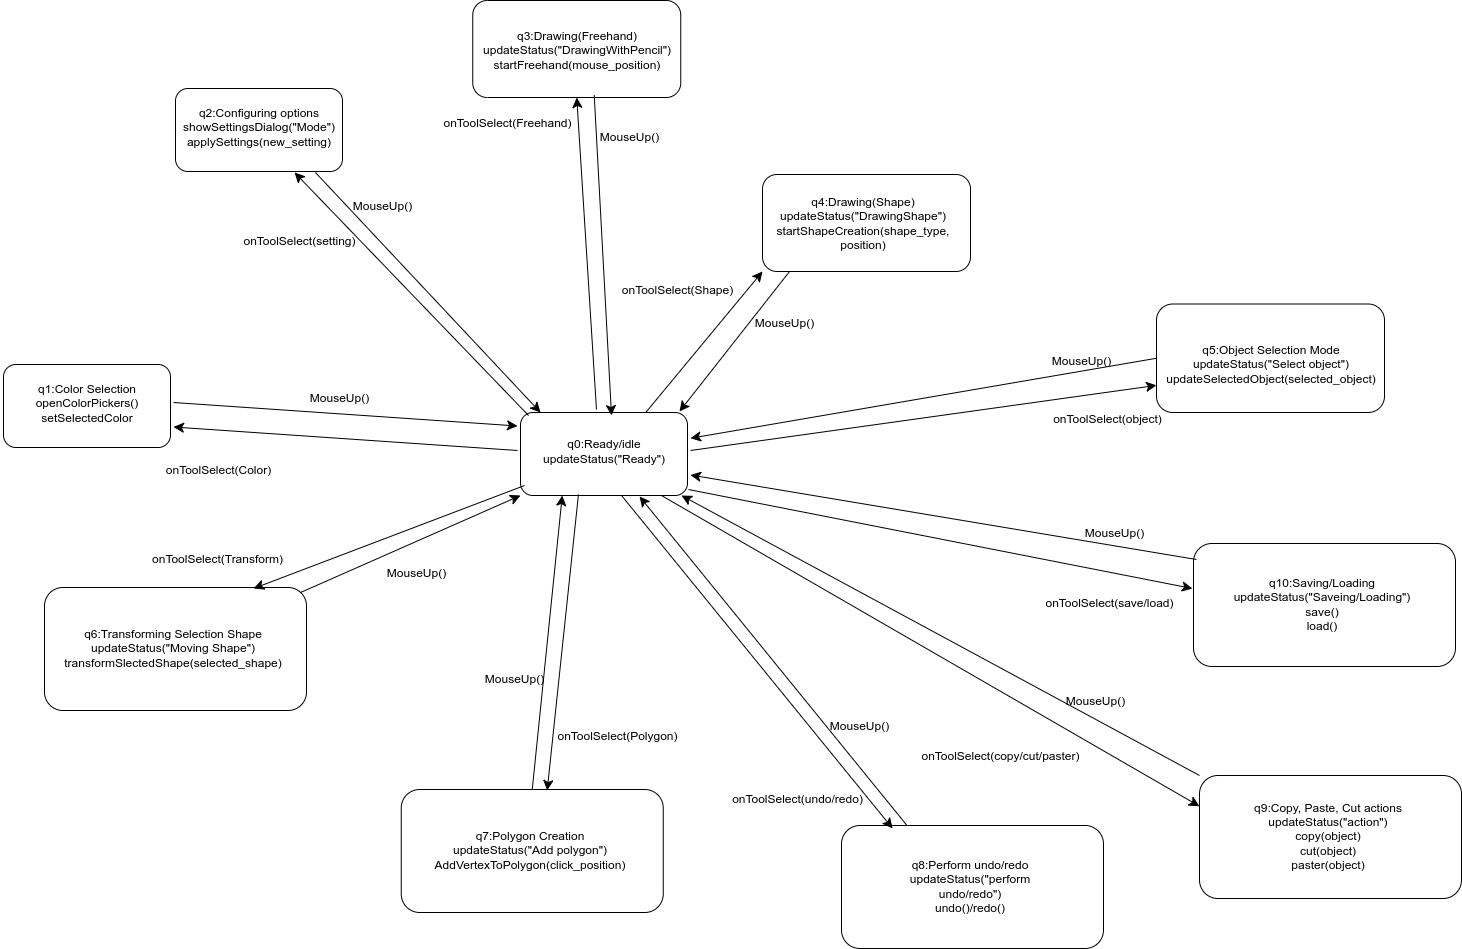

The diagram above was exported from draw.io. Its source (the exported page's mxGraphModel, read from the mxfile embedded in the PNG):
<mxGraphModel dx="1335" dy="1433" grid="0" gridSize="10" guides="1" tooltips="1" connect="1" arrows="1" fold="1" page="0" pageScale="1" pageWidth="827" pageHeight="1169" math="0" shadow="0">
  <root>
    <mxCell id="0" />
    <mxCell id="1" parent="0" />
    <mxCell id="caQan0JJM8unEa00JPMB-1" value="" style="rounded=1;whiteSpace=wrap;html=1;" vertex="1" parent="1">
      <mxGeometry x="178" y="203" width="167" height="83" as="geometry" />
    </mxCell>
    <mxCell id="caQan0JJM8unEa00JPMB-2" value="q0:Ready/idle&lt;div&gt;updateStatus(&quot;Ready&quot;)&lt;/div&gt;" style="text;html=1;align=center;verticalAlign=middle;whiteSpace=wrap;rounded=0;" vertex="1" parent="1">
      <mxGeometry x="175" y="216.5" width="173" height="49" as="geometry" />
    </mxCell>
    <mxCell id="caQan0JJM8unEa00JPMB-5" value="" style="rounded=1;whiteSpace=wrap;html=1;" vertex="1" parent="1">
      <mxGeometry x="-339" y="155" width="167" height="83" as="geometry" />
    </mxCell>
    <mxCell id="caQan0JJM8unEa00JPMB-6" value="q1:Color Selection&lt;div&gt;openColorPickers()&lt;/div&gt;&lt;div&gt;setSelectedColor&lt;/div&gt;" style="text;html=1;align=center;verticalAlign=middle;whiteSpace=wrap;rounded=0;" vertex="1" parent="1">
      <mxGeometry x="-342" y="168.5" width="173" height="49" as="geometry" />
    </mxCell>
    <mxCell id="caQan0JJM8unEa00JPMB-7" value="" style="endArrow=classic;html=1;rounded=0;fontSize=12;startSize=8;endSize=8;curved=1;entryX=1;entryY=1;entryDx=0;entryDy=0;exitX=0;exitY=0.5;exitDx=0;exitDy=0;" edge="1" parent="1" source="caQan0JJM8unEa00JPMB-2" target="caQan0JJM8unEa00JPMB-6">
      <mxGeometry width="50" height="50" relative="1" as="geometry">
        <mxPoint x="98" y="225" as="sourcePoint" />
        <mxPoint x="48" y="199" as="targetPoint" />
      </mxGeometry>
    </mxCell>
    <mxCell id="caQan0JJM8unEa00JPMB-8" value="onToolSelect(Color)" style="text;html=1;align=center;verticalAlign=middle;whiteSpace=wrap;rounded=0;" vertex="1" parent="1">
      <mxGeometry x="-154" y="244.5" width="60" height="30" as="geometry" />
    </mxCell>
    <mxCell id="caQan0JJM8unEa00JPMB-9" value="" style="rounded=1;whiteSpace=wrap;html=1;" vertex="1" parent="1">
      <mxGeometry x="-167" y="-121" width="167" height="83" as="geometry" />
    </mxCell>
    <mxCell id="caQan0JJM8unEa00JPMB-10" value="q2:Configuring options&lt;div&gt;showSettingsDialog(&quot;Mode&quot;)&lt;/div&gt;&lt;div&gt;applySettings(new_setting)&lt;/div&gt;" style="text;html=1;align=center;verticalAlign=middle;whiteSpace=wrap;rounded=0;" vertex="1" parent="1">
      <mxGeometry x="-170" y="-107.5" width="173" height="49" as="geometry" />
    </mxCell>
    <mxCell id="caQan0JJM8unEa00JPMB-11" value="" style="endArrow=classic;html=1;rounded=0;fontSize=12;startSize=8;endSize=8;curved=1;entryX=0.713;entryY=1.012;entryDx=0;entryDy=0;entryPerimeter=0;exitX=0.048;exitY=0.036;exitDx=0;exitDy=0;exitPerimeter=0;" edge="1" parent="1" source="caQan0JJM8unEa00JPMB-1" target="caQan0JJM8unEa00JPMB-9">
      <mxGeometry width="50" height="50" relative="1" as="geometry">
        <mxPoint x="137" y="225" as="sourcePoint" />
        <mxPoint x="187" y="175" as="targetPoint" />
      </mxGeometry>
    </mxCell>
    <mxCell id="caQan0JJM8unEa00JPMB-12" value="onToolSelect(setting)" style="text;html=1;align=center;verticalAlign=middle;whiteSpace=wrap;rounded=0;" vertex="1" parent="1">
      <mxGeometry x="-73" y="15.5" width="60" height="30" as="geometry" />
    </mxCell>
    <mxCell id="caQan0JJM8unEa00JPMB-13" value="" style="rounded=1;whiteSpace=wrap;html=1;" vertex="1" parent="1">
      <mxGeometry x="130.25" y="-209" width="208" height="97" as="geometry" />
    </mxCell>
    <mxCell id="caQan0JJM8unEa00JPMB-14" value="q3:Drawing(Freehand)&lt;div&gt;updateStatus(&quot;DrawingWithPencil&quot;)&lt;/div&gt;&lt;div&gt;startFreehand(mouse_position)&lt;/div&gt;" style="text;html=1;align=center;verticalAlign=middle;whiteSpace=wrap;rounded=0;" vertex="1" parent="1">
      <mxGeometry x="147.75" y="-185" width="173" height="49" as="geometry" />
    </mxCell>
    <mxCell id="caQan0JJM8unEa00JPMB-15" value="" style="endArrow=classic;html=1;rounded=0;fontSize=12;startSize=8;endSize=8;curved=1;entryX=0.5;entryY=1;entryDx=0;entryDy=0;exitX=0.455;exitY=-0.036;exitDx=0;exitDy=0;exitPerimeter=0;" edge="1" parent="1" source="caQan0JJM8unEa00JPMB-1" target="caQan0JJM8unEa00JPMB-13">
      <mxGeometry width="50" height="50" relative="1" as="geometry">
        <mxPoint x="303" y="10" as="sourcePoint" />
        <mxPoint x="353" y="-40" as="targetPoint" />
      </mxGeometry>
    </mxCell>
    <mxCell id="caQan0JJM8unEa00JPMB-16" value="onToolSelect(Freehand)" style="text;html=1;align=center;verticalAlign=middle;whiteSpace=wrap;rounded=0;" vertex="1" parent="1">
      <mxGeometry x="134.75" y="-102.5" width="60" height="30" as="geometry" />
    </mxCell>
    <mxCell id="caQan0JJM8unEa00JPMB-17" value="" style="rounded=1;whiteSpace=wrap;html=1;" vertex="1" parent="1">
      <mxGeometry x="420" y="-35" width="208" height="97" as="geometry" />
    </mxCell>
    <mxCell id="caQan0JJM8unEa00JPMB-18" value="q4:Drawing(Shape)&lt;div&gt;updateStatus(&quot;DrawingShape&quot;)&lt;/div&gt;&lt;div&gt;startShapeCreation(shape_type, position)&lt;/div&gt;" style="text;html=1;align=center;verticalAlign=middle;whiteSpace=wrap;rounded=0;" vertex="1" parent="1">
      <mxGeometry x="430" y="-13" width="180.5" height="51" as="geometry" />
    </mxCell>
    <mxCell id="caQan0JJM8unEa00JPMB-19" value="" style="endArrow=classic;html=1;rounded=0;fontSize=12;startSize=8;endSize=8;curved=1;exitX=0.75;exitY=0;exitDx=0;exitDy=0;entryX=0;entryY=1;entryDx=0;entryDy=0;" edge="1" parent="1" source="caQan0JJM8unEa00JPMB-1" target="caQan0JJM8unEa00JPMB-17">
      <mxGeometry width="50" height="50" relative="1" as="geometry">
        <mxPoint x="267" y="10" as="sourcePoint" />
        <mxPoint x="317" y="-40" as="targetPoint" />
      </mxGeometry>
    </mxCell>
    <mxCell id="caQan0JJM8unEa00JPMB-20" value="onToolSelect(Shape)" style="text;html=1;align=center;verticalAlign=middle;whiteSpace=wrap;rounded=0;" vertex="1" parent="1">
      <mxGeometry x="305" y="65" width="60" height="30" as="geometry" />
    </mxCell>
    <mxCell id="caQan0JJM8unEa00JPMB-21" value="" style="rounded=1;whiteSpace=wrap;html=1;" vertex="1" parent="1">
      <mxGeometry x="814" y="94.5" width="228" height="108.5" as="geometry" />
    </mxCell>
    <mxCell id="caQan0JJM8unEa00JPMB-22" value="q5:Object Selection Mode&lt;div&gt;updateStatus(&quot;Select object&quot;)&lt;/div&gt;&lt;div&gt;updateSelectedObject(selected_object)&lt;/div&gt;" style="text;html=1;align=center;verticalAlign=middle;whiteSpace=wrap;rounded=0;" vertex="1" parent="1">
      <mxGeometry x="837.75" y="128" width="180.5" height="51" as="geometry" />
    </mxCell>
    <mxCell id="caQan0JJM8unEa00JPMB-23" value="" style="endArrow=classic;html=1;rounded=0;fontSize=12;startSize=8;endSize=8;curved=1;exitX=1;exitY=0.5;exitDx=0;exitDy=0;entryX=0;entryY=0.75;entryDx=0;entryDy=0;" edge="1" parent="1" source="caQan0JJM8unEa00JPMB-2" target="caQan0JJM8unEa00JPMB-21">
      <mxGeometry width="50" height="50" relative="1" as="geometry">
        <mxPoint x="376" y="259" as="sourcePoint" />
        <mxPoint x="493" y="118" as="targetPoint" />
      </mxGeometry>
    </mxCell>
    <mxCell id="caQan0JJM8unEa00JPMB-25" value="onToolSelect(object)" style="text;html=1;align=center;verticalAlign=middle;whiteSpace=wrap;rounded=0;" vertex="1" parent="1">
      <mxGeometry x="735" y="194" width="60" height="30" as="geometry" />
    </mxCell>
    <mxCell id="caQan0JJM8unEa00JPMB-26" value="" style="rounded=1;whiteSpace=wrap;html=1;" vertex="1" parent="1">
      <mxGeometry x="-298" y="378" width="262" height="123" as="geometry" />
    </mxCell>
    <mxCell id="caQan0JJM8unEa00JPMB-27" value="q6:Transforming Selection Shape&lt;div&gt;updateStatus(&quot;Moving Shape&quot;)&lt;/div&gt;&lt;div&gt;transformSlectedShape(selected_shape)&lt;/div&gt;" style="text;html=1;align=center;verticalAlign=middle;whiteSpace=wrap;rounded=0;" vertex="1" parent="1">
      <mxGeometry x="-260" y="412" width="180.5" height="51" as="geometry" />
    </mxCell>
    <mxCell id="caQan0JJM8unEa00JPMB-28" value="" style="endArrow=classic;html=1;rounded=0;fontSize=12;startSize=8;endSize=8;curved=1;exitX=0.024;exitY=0.88;exitDx=0;exitDy=0;exitPerimeter=0;entryX=0.798;entryY=0.008;entryDx=0;entryDy=0;entryPerimeter=0;" edge="1" parent="1" source="caQan0JJM8unEa00JPMB-1" target="caQan0JJM8unEa00JPMB-26">
      <mxGeometry width="50" height="50" relative="1" as="geometry">
        <mxPoint x="-57.968000000000075" y="330" as="sourcePoint" />
        <mxPoint x="4" y="274" as="targetPoint" />
      </mxGeometry>
    </mxCell>
    <mxCell id="caQan0JJM8unEa00JPMB-29" value="onToolSelect(Transform)" style="text;html=1;align=center;verticalAlign=middle;whiteSpace=wrap;rounded=0;" vertex="1" parent="1">
      <mxGeometry x="-155" y="334" width="60" height="30" as="geometry" />
    </mxCell>
    <mxCell id="caQan0JJM8unEa00JPMB-30" value="" style="rounded=1;whiteSpace=wrap;html=1;" vertex="1" parent="1">
      <mxGeometry x="58.75" y="580" width="262" height="123" as="geometry" />
    </mxCell>
    <mxCell id="caQan0JJM8unEa00JPMB-31" value="q7:Polygon Creation&lt;div&gt;updateStatus(&quot;Add polygon&quot;)&lt;/div&gt;&lt;div&gt;AddVertexToPolygon(click_position)&lt;/div&gt;" style="text;html=1;align=center;verticalAlign=middle;whiteSpace=wrap;rounded=0;" vertex="1" parent="1">
      <mxGeometry x="96.75" y="614" width="180.5" height="51" as="geometry" />
    </mxCell>
    <mxCell id="caQan0JJM8unEa00JPMB-32" value="" style="endArrow=classic;html=1;rounded=0;fontSize=12;startSize=8;endSize=8;curved=1;entryX=0.557;entryY=0.008;entryDx=0;entryDy=0;entryPerimeter=0;exitX=0.347;exitY=0.988;exitDx=0;exitDy=0;exitPerimeter=0;" edge="1" parent="1" source="caQan0JJM8unEa00JPMB-1" target="caQan0JJM8unEa00JPMB-30">
      <mxGeometry width="50" height="50" relative="1" as="geometry">
        <mxPoint x="206" y="280" as="sourcePoint" />
        <mxPoint x="256" y="230" as="targetPoint" />
      </mxGeometry>
    </mxCell>
    <mxCell id="caQan0JJM8unEa00JPMB-33" value="onToolSelect(Polygon)" style="text;html=1;align=center;verticalAlign=middle;whiteSpace=wrap;rounded=0;" vertex="1" parent="1">
      <mxGeometry x="245" y="511" width="60" height="30" as="geometry" />
    </mxCell>
    <mxCell id="caQan0JJM8unEa00JPMB-34" value="" style="rounded=1;whiteSpace=wrap;html=1;" vertex="1" parent="1">
      <mxGeometry x="499" y="616" width="262" height="123" as="geometry" />
    </mxCell>
    <mxCell id="caQan0JJM8unEa00JPMB-35" value="q8:Perform undo/redo&lt;div&gt;updateStatus(&quot;perform undo/redo&quot;)&lt;/div&gt;&lt;div&gt;undo()/redo()&lt;/div&gt;" style="text;html=1;align=center;verticalAlign=middle;whiteSpace=wrap;rounded=0;" vertex="1" parent="1">
      <mxGeometry x="537" y="650" width="180.5" height="51" as="geometry" />
    </mxCell>
    <mxCell id="caQan0JJM8unEa00JPMB-36" value="" style="endArrow=classic;html=1;rounded=0;fontSize=12;startSize=8;endSize=8;curved=1;exitX=0.605;exitY=1;exitDx=0;exitDy=0;exitPerimeter=0;entryX=0.195;entryY=0.024;entryDx=0;entryDy=0;entryPerimeter=0;" edge="1" parent="1" source="caQan0JJM8unEa00JPMB-1" target="caQan0JJM8unEa00JPMB-34">
      <mxGeometry width="50" height="50" relative="1" as="geometry">
        <mxPoint x="393" y="356" as="sourcePoint" />
        <mxPoint x="443" y="306" as="targetPoint" />
      </mxGeometry>
    </mxCell>
    <mxCell id="caQan0JJM8unEa00JPMB-37" value="onToolSelect(undo/redo)" style="text;html=1;align=center;verticalAlign=middle;whiteSpace=wrap;rounded=0;" vertex="1" parent="1">
      <mxGeometry x="425" y="574" width="60" height="30" as="geometry" />
    </mxCell>
    <mxCell id="caQan0JJM8unEa00JPMB-38" value="" style="rounded=1;whiteSpace=wrap;html=1;" vertex="1" parent="1">
      <mxGeometry x="857" y="566" width="262" height="123" as="geometry" />
    </mxCell>
    <mxCell id="caQan0JJM8unEa00JPMB-39" value="q9:Copy, Paste, Cut actions&lt;div&gt;updateStatus(&quot;action&quot;)&lt;/div&gt;&lt;div&gt;copy(object)&lt;/div&gt;&lt;div&gt;cut(object)&lt;/div&gt;&lt;div&gt;paster(object)&lt;/div&gt;" style="text;html=1;align=center;verticalAlign=middle;whiteSpace=wrap;rounded=0;" vertex="1" parent="1">
      <mxGeometry x="895" y="600" width="180.5" height="51" as="geometry" />
    </mxCell>
    <mxCell id="caQan0JJM8unEa00JPMB-40" value="" style="rounded=1;whiteSpace=wrap;html=1;" vertex="1" parent="1">
      <mxGeometry x="851" y="334" width="262" height="123" as="geometry" />
    </mxCell>
    <mxCell id="caQan0JJM8unEa00JPMB-41" value="q10:Saving/Loading&lt;div&gt;updateStatus(&quot;Saveing/Loading&quot;)&lt;/div&gt;&lt;div&gt;save()&lt;/div&gt;&lt;div&gt;load()&lt;/div&gt;" style="text;html=1;align=center;verticalAlign=middle;whiteSpace=wrap;rounded=0;" vertex="1" parent="1">
      <mxGeometry x="889" y="368" width="180.5" height="51" as="geometry" />
    </mxCell>
    <mxCell id="caQan0JJM8unEa00JPMB-42" value="" style="endArrow=classic;html=1;rounded=0;fontSize=12;startSize=8;endSize=8;curved=1;exitX=1.006;exitY=0.928;exitDx=0;exitDy=0;entryX=-0.004;entryY=0.366;entryDx=0;entryDy=0;entryPerimeter=0;exitPerimeter=0;" edge="1" parent="1" source="caQan0JJM8unEa00JPMB-1" target="caQan0JJM8unEa00JPMB-40">
      <mxGeometry width="50" height="50" relative="1" as="geometry">
        <mxPoint x="642" y="356" as="sourcePoint" />
        <mxPoint x="692" y="306" as="targetPoint" />
      </mxGeometry>
    </mxCell>
    <mxCell id="caQan0JJM8unEa00JPMB-43" value="" style="endArrow=classic;html=1;rounded=0;fontSize=12;startSize=8;endSize=8;curved=1;exitX=0.844;exitY=1;exitDx=0;exitDy=0;exitPerimeter=0;entryX=0;entryY=0.25;entryDx=0;entryDy=0;" edge="1" parent="1" source="caQan0JJM8unEa00JPMB-1" target="caQan0JJM8unEa00JPMB-38">
      <mxGeometry width="50" height="50" relative="1" as="geometry">
        <mxPoint x="642" y="356" as="sourcePoint" />
        <mxPoint x="692" y="306" as="targetPoint" />
      </mxGeometry>
    </mxCell>
    <mxCell id="caQan0JJM8unEa00JPMB-44" value="onToolSelect(copy/cut/paster&lt;span style=&quot;color: rgba(0, 0, 0, 0); font-family: monospace; font-size: 0px; text-align: start; text-wrap-mode: nowrap;&quot;&gt;%3CmxGraphModel%3E%3Croot%3E%3CmxCell%20id%3D%220%22%2F%3E%3CmxCell%20id%3D%221%22%20parent%3D%220%22%2F%3E%3CmxCell%20id%3D%222%22%20value%3D%22onToolSelect(undo%2Fredo)%22%20style%3D%22text%3Bhtml%3D1%3Balign%3Dcenter%3BverticalAlign%3Dmiddle%3BwhiteSpace%3Dwrap%3Brounded%3D0%3B%22%20vertex%3D%221%22%20parent%3D%221%22%3E%3CmxGeometry%20x%3D%22420%22%20y%3D%22384%22%20width%3D%2260%22%20height%3D%2230%22%20as%3D%22geometry%22%2F%3E%3C%2FmxCell%3E%3C%2Froot%3E%3C%2FmxGraphModel%3E&lt;/span&gt;)" style="text;html=1;align=center;verticalAlign=middle;whiteSpace=wrap;rounded=0;" vertex="1" parent="1">
      <mxGeometry x="628" y="531" width="60" height="30" as="geometry" />
    </mxCell>
    <mxCell id="caQan0JJM8unEa00JPMB-45" value="onToolSelect(save/load)" style="text;html=1;align=center;verticalAlign=middle;whiteSpace=wrap;rounded=0;" vertex="1" parent="1">
      <mxGeometry x="737" y="378" width="60" height="30" as="geometry" />
    </mxCell>
    <mxCell id="caQan0JJM8unEa00JPMB-46" value="" style="endArrow=classic;html=1;rounded=0;fontSize=12;startSize=8;endSize=8;curved=1;exitX=0.584;exitY=0.974;exitDx=0;exitDy=0;exitPerimeter=0;entryX=0.545;entryY=0.036;entryDx=0;entryDy=0;entryPerimeter=0;" edge="1" parent="1" source="caQan0JJM8unEa00JPMB-13" target="caQan0JJM8unEa00JPMB-1">
      <mxGeometry width="50" height="50" relative="1" as="geometry">
        <mxPoint x="289" y="356" as="sourcePoint" />
        <mxPoint x="339" y="306" as="targetPoint" />
      </mxGeometry>
    </mxCell>
    <mxCell id="caQan0JJM8unEa00JPMB-47" value="" style="endArrow=classic;html=1;rounded=0;fontSize=12;startSize=8;endSize=8;curved=1;exitX=0.838;exitY=1.012;exitDx=0;exitDy=0;exitPerimeter=0;entryX=0.12;entryY=0;entryDx=0;entryDy=0;entryPerimeter=0;" edge="1" parent="1" source="caQan0JJM8unEa00JPMB-9" target="caQan0JJM8unEa00JPMB-1">
      <mxGeometry width="50" height="50" relative="1" as="geometry">
        <mxPoint x="164" y="176" as="sourcePoint" />
        <mxPoint x="214" y="126" as="targetPoint" />
      </mxGeometry>
    </mxCell>
    <mxCell id="caQan0JJM8unEa00JPMB-48" value="MouseUp()" style="text;html=1;align=center;verticalAlign=middle;whiteSpace=wrap;rounded=0;" vertex="1" parent="1">
      <mxGeometry x="10" y="-19" width="60" height="30" as="geometry" />
    </mxCell>
    <mxCell id="caQan0JJM8unEa00JPMB-49" value="MouseUp()" style="text;html=1;align=center;verticalAlign=middle;whiteSpace=wrap;rounded=0;" vertex="1" parent="1">
      <mxGeometry x="257" y="-88.5" width="60" height="30" as="geometry" />
    </mxCell>
    <mxCell id="caQan0JJM8unEa00JPMB-50" value="" style="endArrow=classic;html=1;rounded=0;fontSize=12;startSize=8;endSize=8;curved=1;exitX=1;exitY=0.5;exitDx=0;exitDy=0;entryX=0;entryY=0;entryDx=0;entryDy=0;" edge="1" parent="1" source="caQan0JJM8unEa00JPMB-6" target="caQan0JJM8unEa00JPMB-2">
      <mxGeometry width="50" height="50" relative="1" as="geometry">
        <mxPoint x="-47" y="176" as="sourcePoint" />
        <mxPoint x="3" y="126" as="targetPoint" />
      </mxGeometry>
    </mxCell>
    <mxCell id="caQan0JJM8unEa00JPMB-51" value="" style="endArrow=classic;html=1;rounded=0;fontSize=12;startSize=8;endSize=8;curved=1;exitX=0.977;exitY=0.041;exitDx=0;exitDy=0;entryX=0;entryY=1;entryDx=0;entryDy=0;exitPerimeter=0;" edge="1" parent="1" source="caQan0JJM8unEa00JPMB-26" target="caQan0JJM8unEa00JPMB-1">
      <mxGeometry width="50" height="50" relative="1" as="geometry">
        <mxPoint x="-47" y="176" as="sourcePoint" />
        <mxPoint x="3" y="126" as="targetPoint" />
      </mxGeometry>
    </mxCell>
    <mxCell id="caQan0JJM8unEa00JPMB-52" value="" style="endArrow=classic;html=1;rounded=0;fontSize=12;startSize=8;endSize=8;curved=1;exitX=0.5;exitY=0;exitDx=0;exitDy=0;entryX=0.25;entryY=1;entryDx=0;entryDy=0;" edge="1" parent="1" source="caQan0JJM8unEa00JPMB-30" target="caQan0JJM8unEa00JPMB-1">
      <mxGeometry width="50" height="50" relative="1" as="geometry">
        <mxPoint x="309" y="416" as="sourcePoint" />
        <mxPoint x="359" y="366" as="targetPoint" />
      </mxGeometry>
    </mxCell>
    <mxCell id="caQan0JJM8unEa00JPMB-53" value="" style="endArrow=classic;html=1;rounded=0;fontSize=12;startSize=8;endSize=8;curved=1;exitX=0.25;exitY=0;exitDx=0;exitDy=0;entryX=0.713;entryY=1.012;entryDx=0;entryDy=0;entryPerimeter=0;" edge="1" parent="1" source="caQan0JJM8unEa00JPMB-34" target="caQan0JJM8unEa00JPMB-1">
      <mxGeometry width="50" height="50" relative="1" as="geometry">
        <mxPoint x="334" y="416" as="sourcePoint" />
        <mxPoint x="384" y="366" as="targetPoint" />
      </mxGeometry>
    </mxCell>
    <mxCell id="caQan0JJM8unEa00JPMB-54" value="" style="endArrow=classic;html=1;rounded=0;fontSize=12;startSize=8;endSize=8;curved=1;exitX=0;exitY=0;exitDx=0;exitDy=0;entryX=0.964;entryY=1;entryDx=0;entryDy=0;entryPerimeter=0;" edge="1" parent="1" source="caQan0JJM8unEa00JPMB-38" target="caQan0JJM8unEa00JPMB-1">
      <mxGeometry width="50" height="50" relative="1" as="geometry">
        <mxPoint x="612" y="416" as="sourcePoint" />
        <mxPoint x="662" y="366" as="targetPoint" />
      </mxGeometry>
    </mxCell>
    <mxCell id="caQan0JJM8unEa00JPMB-55" value="" style="endArrow=classic;html=1;rounded=0;fontSize=12;startSize=8;endSize=8;curved=1;exitX=0.011;exitY=0.13;exitDx=0;exitDy=0;exitPerimeter=0;entryX=1;entryY=1;entryDx=0;entryDy=0;" edge="1" parent="1" source="caQan0JJM8unEa00JPMB-40" target="caQan0JJM8unEa00JPMB-2">
      <mxGeometry width="50" height="50" relative="1" as="geometry">
        <mxPoint x="612" y="416" as="sourcePoint" />
        <mxPoint x="662" y="366" as="targetPoint" />
      </mxGeometry>
    </mxCell>
    <mxCell id="caQan0JJM8unEa00JPMB-56" value="" style="endArrow=classic;html=1;rounded=0;fontSize=12;startSize=8;endSize=8;curved=1;exitX=0;exitY=0.5;exitDx=0;exitDy=0;entryX=1;entryY=0.25;entryDx=0;entryDy=0;" edge="1" parent="1" source="caQan0JJM8unEa00JPMB-21" target="caQan0JJM8unEa00JPMB-2">
      <mxGeometry width="50" height="50" relative="1" as="geometry">
        <mxPoint x="612" y="416" as="sourcePoint" />
        <mxPoint x="662" y="366" as="targetPoint" />
      </mxGeometry>
    </mxCell>
    <mxCell id="caQan0JJM8unEa00JPMB-57" value="" style="endArrow=classic;html=1;rounded=0;fontSize=12;startSize=8;endSize=8;curved=1;exitX=0.13;exitY=1;exitDx=0;exitDy=0;exitPerimeter=0;entryX=0.952;entryY=-0.012;entryDx=0;entryDy=0;entryPerimeter=0;" edge="1" parent="1" source="caQan0JJM8unEa00JPMB-17" target="caQan0JJM8unEa00JPMB-1">
      <mxGeometry width="50" height="50" relative="1" as="geometry">
        <mxPoint x="416" y="236" as="sourcePoint" />
        <mxPoint x="466" y="186" as="targetPoint" />
      </mxGeometry>
    </mxCell>
    <mxCell id="caQan0JJM8unEa00JPMB-58" value="MouseUp()" style="text;html=1;align=center;verticalAlign=middle;whiteSpace=wrap;rounded=0;" vertex="1" parent="1">
      <mxGeometry x="412" y="98" width="60" height="30" as="geometry" />
    </mxCell>
    <mxCell id="caQan0JJM8unEa00JPMB-59" value="MouseUp()" style="text;html=1;align=center;verticalAlign=middle;whiteSpace=wrap;rounded=0;" vertex="1" parent="1">
      <mxGeometry x="709" y="136" width="60" height="30" as="geometry" />
    </mxCell>
    <mxCell id="caQan0JJM8unEa00JPMB-60" value="MouseUp()" style="text;html=1;align=center;verticalAlign=middle;whiteSpace=wrap;rounded=0;" vertex="1" parent="1">
      <mxGeometry x="742" y="308" width="60" height="30" as="geometry" />
    </mxCell>
    <mxCell id="caQan0JJM8unEa00JPMB-61" value="MouseUp()" style="text;html=1;align=center;verticalAlign=middle;whiteSpace=wrap;rounded=0;" vertex="1" parent="1">
      <mxGeometry x="723" y="476" width="60" height="30" as="geometry" />
    </mxCell>
    <mxCell id="caQan0JJM8unEa00JPMB-62" value="MouseUp()" style="text;html=1;align=center;verticalAlign=middle;whiteSpace=wrap;rounded=0;" vertex="1" parent="1">
      <mxGeometry x="487" y="501" width="60" height="30" as="geometry" />
    </mxCell>
    <mxCell id="caQan0JJM8unEa00JPMB-63" value="MouseUp()" style="text;html=1;align=center;verticalAlign=middle;whiteSpace=wrap;rounded=0;" vertex="1" parent="1">
      <mxGeometry x="142" y="454" width="60" height="30" as="geometry" />
    </mxCell>
    <mxCell id="caQan0JJM8unEa00JPMB-64" value="MouseUp()" style="text;html=1;align=center;verticalAlign=middle;whiteSpace=wrap;rounded=0;" vertex="1" parent="1">
      <mxGeometry x="44" y="348" width="60" height="30" as="geometry" />
    </mxCell>
    <mxCell id="caQan0JJM8unEa00JPMB-65" value="MouseUp()" style="text;html=1;align=center;verticalAlign=middle;whiteSpace=wrap;rounded=0;" vertex="1" parent="1">
      <mxGeometry x="-33" y="173" width="60" height="30" as="geometry" />
    </mxCell>
  </root>
</mxGraphModel>